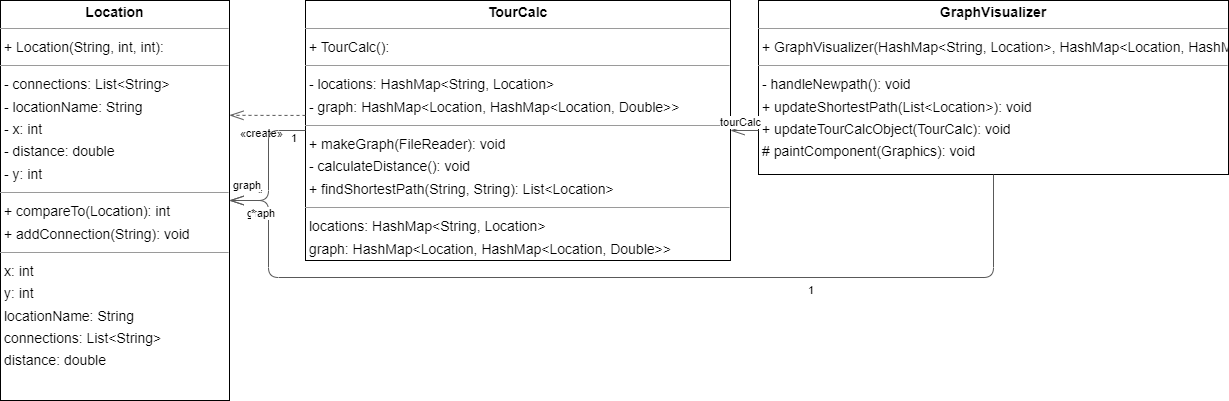

The diagram above was exported from draw.io. Its source (the exported page's mxGraphModel, read from the mxfile embedded in the PNG):
<mxGraphModel dx="2874" dy="1124" grid="1" gridSize="10" guides="1" tooltips="1" connect="1" arrows="1" fold="1" page="0" pageScale="1" pageWidth="827" pageHeight="1169" background="none" math="0" shadow="0">
  <root>
    <mxCell id="0" />
    <mxCell id="1" parent="0" />
    <mxCell id="node1" value="&lt;p style=&quot;margin:0px;margin-top:4px;text-align:center;&quot;&gt;&lt;b&gt;GraphVisualizer&lt;/b&gt;&lt;/p&gt;&lt;hr size=&quot;1&quot;/&gt;&lt;p style=&quot;margin:0 0 0 4px;line-height:1.6;&quot;&gt;+ GraphVisualizer(HashMap&amp;lt;String, Location&amp;gt;, HashMap&amp;lt;Location, HashMap&amp;lt;Location, Double&amp;gt;&amp;gt;): &lt;/p&gt;&lt;hr size=&quot;1&quot;/&gt;&lt;p style=&quot;margin:0 0 0 4px;line-height:1.6;&quot;&gt;- handleNewpath(): void&lt;br/&gt;+ updateShortestPath(List&amp;lt;Location&amp;gt;): void&lt;br/&gt;+ updateTourCalcObject(TourCalc): void&lt;br/&gt;# paintComponent(Graphics): void&lt;/p&gt;" style="verticalAlign=top;align=left;overflow=fill;fontSize=14;fontFamily=Helvetica;html=1;rounded=0;shadow=0;comic=0;labelBackgroundColor=none;strokeWidth=1;" parent="1" vertex="1">
      <mxGeometry x="321" y="24" width="470" height="174" as="geometry" />
    </mxCell>
    <mxCell id="node0" value="&lt;p style=&quot;margin:0px;margin-top:4px;text-align:center;&quot;&gt;&lt;b&gt;Location&lt;/b&gt;&lt;/p&gt;&lt;hr size=&quot;1&quot;/&gt;&lt;p style=&quot;margin:0 0 0 4px;line-height:1.6;&quot;&gt;+ Location(String, int, int): &lt;/p&gt;&lt;hr size=&quot;1&quot;/&gt;&lt;p style=&quot;margin:0 0 0 4px;line-height:1.6;&quot;&gt;- connections: List&amp;lt;String&amp;gt;&lt;br/&gt;- locationName: String&lt;br/&gt;- x: int&lt;br/&gt;- distance: double&lt;br/&gt;- y: int&lt;/p&gt;&lt;hr size=&quot;1&quot;/&gt;&lt;p style=&quot;margin:0 0 0 4px;line-height:1.6;&quot;&gt;+ compareTo(Location): int&lt;br/&gt;+ addConnection(String): void&lt;/p&gt;&lt;hr size=&quot;1&quot;/&gt;&lt;p style=&quot;margin:0 0 0 4px;line-height:1.6;&quot;&gt; x: int&lt;br/&gt; y: int&lt;br/&gt; locationName: String&lt;br/&gt; connections: List&amp;lt;String&amp;gt;&lt;br/&gt; distance: double&lt;/p&gt;" style="verticalAlign=top;align=left;overflow=fill;fontSize=14;fontFamily=Helvetica;html=1;rounded=0;shadow=0;comic=0;labelBackgroundColor=none;strokeWidth=1;" parent="1" vertex="1">
      <mxGeometry x="-437" y="24" width="229" height="400" as="geometry" />
    </mxCell>
    <mxCell id="node2" value="&lt;p style=&quot;margin:0px;margin-top:4px;text-align:center;&quot;&gt;&lt;b&gt;TourCalc&lt;/b&gt;&lt;/p&gt;&lt;hr size=&quot;1&quot;/&gt;&lt;p style=&quot;margin:0 0 0 4px;line-height:1.6;&quot;&gt;+ TourCalc(): &lt;/p&gt;&lt;hr size=&quot;1&quot;/&gt;&lt;p style=&quot;margin:0 0 0 4px;line-height:1.6;&quot;&gt;- locations: HashMap&amp;lt;String, Location&amp;gt;&lt;br/&gt;- graph: HashMap&amp;lt;Location, HashMap&amp;lt;Location, Double&amp;gt;&amp;gt;&lt;/p&gt;&lt;hr size=&quot;1&quot;/&gt;&lt;p style=&quot;margin:0 0 0 4px;line-height:1.6;&quot;&gt;+ makeGraph(FileReader): void&lt;br/&gt;- calculateDistance(): void&lt;br/&gt;+ findShortestPath(String, String): List&amp;lt;Location&amp;gt;&lt;/p&gt;&lt;hr size=&quot;1&quot;/&gt;&lt;p style=&quot;margin:0 0 0 4px;line-height:1.6;&quot;&gt; locations: HashMap&amp;lt;String, Location&amp;gt;&lt;br/&gt; graph: HashMap&amp;lt;Location, HashMap&amp;lt;Location, Double&amp;gt;&amp;gt;&lt;/p&gt;" style="verticalAlign=top;align=left;overflow=fill;fontSize=14;fontFamily=Helvetica;html=1;rounded=0;shadow=0;comic=0;labelBackgroundColor=none;strokeWidth=1;" parent="1" vertex="1">
      <mxGeometry x="-132" y="24" width="425" height="260" as="geometry" />
    </mxCell>
    <mxCell id="edge3" value="" style="html=1;rounded=1;edgeStyle=orthogonalEdgeStyle;dashed=0;startArrow=diamondThinstartSize=12;endArrow=openThin;endSize=12;strokeColor=#595959;exitX=0.500;exitY=1.000;exitDx=0;exitDy=0;entryX=1.000;entryY=0.500;entryDx=0;entryDy=0;" parent="1" source="node1" target="node0" edge="1">
      <mxGeometry width="50" height="50" relative="1" as="geometry">
        <Array as="points">
          <mxPoint x="556" y="301" />
          <mxPoint x="-169" y="301" />
          <mxPoint x="-169" y="224" />
        </Array>
      </mxGeometry>
    </mxCell>
    <mxCell id="label18" value="1" style="edgeLabel;resizable=0;html=1;align=left;verticalAlign=top;strokeColor=default;" parent="edge3" vertex="1" connectable="0">
      <mxGeometry x="369" y="301" as="geometry" />
    </mxCell>
    <mxCell id="label22" value="*" style="edgeLabel;resizable=0;html=1;align=left;verticalAlign=top;strokeColor=default;" parent="edge3" vertex="1" connectable="0">
      <mxGeometry x="-181" y="204" as="geometry" />
    </mxCell>
    <mxCell id="label23" value="graph" style="edgeLabel;resizable=0;html=1;align=left;verticalAlign=top;strokeColor=default;" parent="edge3" vertex="1" connectable="0">
      <mxGeometry x="-192" y="224" as="geometry" />
    </mxCell>
    <mxCell id="edge2" value="" style="html=1;rounded=1;edgeStyle=orthogonalEdgeStyle;dashed=0;startArrow=diamondThinstartSize=12;endArrow=openThin;endSize=12;strokeColor=#595959;exitX=0.000;exitY=0.747;exitDx=0;exitDy=0;entryX=1.000;entryY=0.500;entryDx=0;entryDy=0;" parent="1" source="node1" target="node2" edge="1">
      <mxGeometry width="50" height="50" relative="1" as="geometry">
        <Array as="points" />
      </mxGeometry>
    </mxCell>
    <mxCell id="label12" value="1" style="edgeLabel;resizable=0;html=1;align=left;verticalAlign=top;strokeColor=default;" parent="edge2" vertex="1" connectable="0">
      <mxGeometry x="302" y="134" as="geometry" />
    </mxCell>
    <mxCell id="label16" value="1" style="edgeLabel;resizable=0;html=1;align=left;verticalAlign=top;strokeColor=default;" parent="edge2" vertex="1" connectable="0">
      <mxGeometry x="304" y="134" as="geometry" />
    </mxCell>
    <mxCell id="label17" value="tourCalc" style="edgeLabel;resizable=0;html=1;align=left;verticalAlign=top;strokeColor=default;" parent="edge2" vertex="1" connectable="0">
      <mxGeometry x="281" y="133" as="geometry" />
    </mxCell>
    <mxCell id="edge0" value="" style="html=1;rounded=1;edgeStyle=orthogonalEdgeStyle;dashed=1;startArrow=none;endArrow=openThin;endSize=12;strokeColor=#595959;exitX=0.000;exitY=0.442;exitDx=0;exitDy=0;entryX=1.000;entryY=0.287;entryDx=0;entryDy=0;" parent="1" source="node2" target="node0" edge="1">
      <mxGeometry width="50" height="50" relative="1" as="geometry">
        <Array as="points" />
      </mxGeometry>
    </mxCell>
    <mxCell id="label2" value="«create»" style="edgeLabel;resizable=0;html=1;align=left;verticalAlign=top;strokeColor=default;" parent="edge0" vertex="1" connectable="0">
      <mxGeometry x="-199" y="144" as="geometry" />
    </mxCell>
    <mxCell id="edge1" value="" style="html=1;rounded=1;edgeStyle=orthogonalEdgeStyle;dashed=0;startArrow=diamondThinstartSize=12;endArrow=openThin;endSize=12;strokeColor=#595959;exitX=0.000;exitY=0.500;exitDx=0;exitDy=0;entryX=1.000;entryY=0.500;entryDx=0;entryDy=0;" parent="1" source="node2" target="node0" edge="1">
      <mxGeometry width="50" height="50" relative="1" as="geometry">
        <Array as="points">
          <mxPoint x="-169" y="154" />
          <mxPoint x="-169" y="224" />
        </Array>
      </mxGeometry>
    </mxCell>
    <mxCell id="label6" value="1" style="edgeLabel;resizable=0;html=1;align=left;verticalAlign=top;strokeColor=default;" parent="edge1" vertex="1" connectable="0">
      <mxGeometry x="-148" y="149" as="geometry" />
    </mxCell>
    <mxCell id="label10" value="*" style="edgeLabel;resizable=0;html=1;align=left;verticalAlign=top;strokeColor=default;" parent="edge1" vertex="1" connectable="0">
      <mxGeometry x="-188" y="224" as="geometry" />
    </mxCell>
    <mxCell id="label11" value="graph" style="edgeLabel;resizable=0;html=1;align=left;verticalAlign=top;strokeColor=default;" parent="edge1" vertex="1" connectable="0">
      <mxGeometry x="-206" y="196" as="geometry" />
    </mxCell>
  </root>
</mxGraphModel>